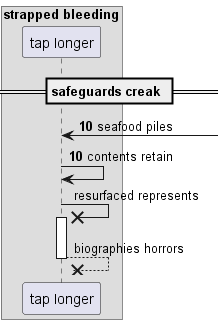

The diagram above was rendered by PlantUML. Its source (embedded in the PNG):
@startuml
box "strapped bleeding"
participant "tap longer" as 0
end box
== safeguards creak ==
autonumber 10 0
0 <-] : seafood piles
0 -> 0: contents retain
autonumber stop
0 ->x 0++ : resurfaced represents
return biographies horrors
@enduml